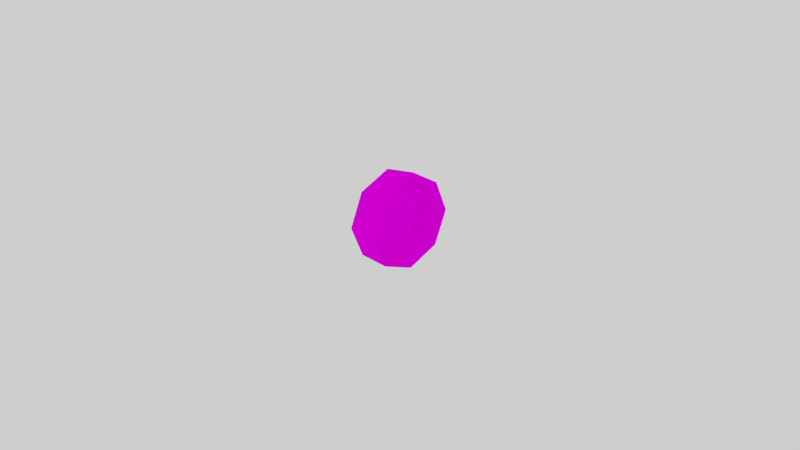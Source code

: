 # Source: roda.blend  (saved by Blender 2.91.10; exported with 4.5.12 LTS)
import bpy
from mathutils import Matrix  # noqa: F401  (used for matrix-valued properties, if any)

bpy.ops.wm.read_factory_settings(use_empty=True)
scene = bpy.context.scene
scene.name = 'Scene'

# ---- collections
col_collection = bpy.data.collections.new('Collection'); scene.collection.children.link(col_collection)

# ---- images (referenced by path relative to the original .blend; pixels are not part of the script)
import os
ASSET_DIR = os.environ.get("B2B_ASSET_DIR", "")  # directory of the original .blend (textures are referenced by path, not embedded)
HERE = os.path.dirname(os.path.abspath(__file__))  # packed textures are extracted next to this script under _unpacked/

def load_image(name, relpath, width, height, colorspace="sRGB"):
    """Load a texture the original file referenced (path relative to the .blend, or extracted next to this script)."""
    p = next((c for c in (os.path.join(HERE, relpath), os.path.join(ASSET_DIR, relpath)) if relpath and os.path.exists(c)), "")
    if p:
        img = bpy.data.images.load(p, check_existing=True)
        img.name = name
    else:  # same state as the original file: an image datablock whose file is absent (Cycles renders it pink)
        img = bpy.data.images.new(name, width, height)
        img.source = "FILE"
        img.filepath = "//" + (relpath or name)
    img.colorspace_settings.name = colorspace
    return img
img_correio_color_png = load_image('correio_color.png', 'correio_color.png', 1024, 1024, 'sRGB')

# ---- materials (node trees are filled in below, after node groups)
mat_material = bpy.data.materials.new('Material')
mat_material.alpha_threshold = 0.0
mat_material.use_transparent_shadow = False
mat_material.line_color = (0.0, 0.0, 0.0, 1.0)

# ---- material node trees
mat_material.use_nodes = True; mat_material.node_tree.nodes.clear()
_N = mat_material.node_tree.nodes; _L = mat_material.node_tree.links
n0 = _N.new('ShaderNodeOutputMaterial'); n0.name = 'Material Output'; n0.location = (300, 300)
n1 = _N.new('ShaderNodeBsdfDiffuse'); n1.name = 'Diffuse BSDF'; n1.location = (10, 300)
n1.inputs[1].default_value = 0.4
n2 = _N.new('ShaderNodeTexImage'); n2.name = 'Image Texture'; n2.location = (-280, 280)
n2.image = img_correio_color_png
_L.new(n1.outputs[0], n0.inputs[0])
_L.new(n2.outputs[0], n1.inputs[0])
n0.is_active_output = True

# ---- world
world_world = bpy.data.worlds.new('World'); scene.world = world_world
world_world.use_nodes = True; world_world.node_tree.nodes.clear()
_N = world_world.node_tree.nodes; _L = world_world.node_tree.links
n0 = _N.new('ShaderNodeOutputWorld'); n0.name = 'World Output'; n0.location = (300, 300)
n1 = _N.new('ShaderNodeBackground'); n1.name = 'Background'; n1.location = (10, 300)
n1.inputs[0].default_value = (1.0, 1.0, 1.0, 1.0)
_L.new(n1.outputs[0], n0.inputs[0])
n0.is_active_output = True
world_world.color = (0.05088, 0.05088, 0.05088)
world_world.use_sun_shadow = False
world_world.sun_shadow_jitter_overblur = 0.0

# ---- cameras
cam_camera = bpy.data.cameras.new('Camera')
cam_camera.clip_end = 100.0
cam_camera.ortho_scale = 7.314

# ---- meshes
me_cube = bpy.data.meshes.new('Cube')
me_cube.from_pydata([(0.1718, -1.49e-07, 0.5), (0.1718, -0.3536, 0.3536), (0.1718, -0.5, 0.0), (0.1718, -0.3536, -0.3536), (0.1718, -1.49e-07, -0.5), (0.1718, 0.3536, -0.3536), (0.1718, 0.5, 0.0), (0.1718, 0.3536, 0.3536), (-0.1689, -1.49e-07, 0.5), (-0.1689, -0.3536, 0.3536), (-0.1689, -0.5, 0.0), (-0.1689, -0.3536, -0.3536), (-0.1689, -1.49e-07, -0.5), (-0.1689, 0.3536, -0.3536), (-0.1689, 0.5, 0.0), (-0.1689, 0.3536, 0.3536), (-0.1689, -0.2333, 0.2333), (-0.1689, -1.49e-07, 0.33), (-0.1689, -0.33, 0.0), (-0.1689, -0.2333, -0.2333), (-0.1689, -1.49e-07, -0.33), (-0.1689, 0.2333, -0.2333), (-0.1689, 0.33, 0.0), (-0.1689, 0.2333, 0.2333), (-0.08871, -0.2333, 0.2333), (-0.08871, -1.49e-07, 0.33), (-0.08871, -0.33, 0.0), (-0.08871, -0.2333, -0.2333), (-0.08871, -1.49e-07, -0.33), (-0.08871, 0.2333, -0.2333), (-0.08871, 0.33, 0.0), (-0.08871, 0.2333, 0.2333)], [], [(6, 14, 15, 7), (4, 12, 13, 5), (2, 10, 11, 3), (0, 8, 9, 1), (7, 15, 8, 0), (5, 13, 14, 6), (3, 11, 12, 4), (1, 9, 10, 2), (15, 23, 17, 8), (18, 26, 27, 19), (13, 21, 22, 14), (11, 19, 20, 12), (9, 16, 18, 10), (14, 22, 23, 15), (12, 20, 21, 13), (10, 18, 19, 11), (8, 17, 16, 9), (24, 25, 31, 30, 29, 28, 27, 26), (17, 25, 24, 16), (23, 31, 25, 17), (21, 29, 30, 22), (19, 27, 28, 20), (16, 24, 26, 18), (22, 30, 31, 23), (20, 28, 29, 21)])
_uv = me_cube.uv_layers.new(name='UVMap')
_uv.uv.foreach_set('vector', [0.5668, 0.4795, 0.5444, 0.4795, 0.5444, 0.4972, 0.5668, 0.4972, 0.4836, 0.5001, 0.4612, 0.5001, 0.4612, 0.5253, 0.4836, 0.5253, 0.522, 0.5224, 0.5444, 0.5224, 0.5444, 0.4972, 0.522, 0.4972, 0.5668, 0.5224, 0.5444, 0.5224, 0.5444, 0.5402, 0.5668, 0.5402, 0.5668, 0.4972, 0.5444, 0.4972, 0.5444, 0.5224, 0.5668, 0.5224, 0.4836, 0.5253, 0.4612, 0.5253, 0.4612, 0.5431, 0.4836, 0.5431, 0.522, 0.4972, 0.5444, 0.4972, 0.5444, 0.4795, 0.522, 0.4795, 0.522, 0.5402, 0.5444, 0.5402, 0.5444, 0.5224, 0.522, 0.5224, 0.5042, 0.4394, 0.4999, 0.4497, 0.5116, 0.4614, 0.522, 0.4572, 0.127, 0.624, 0.1554, 0.624, 0.1554, 0.5609, 0.127, 0.5609, 0.4612, 0.4572, 0.4715, 0.4614, 0.4833, 0.4497, 0.479, 0.4394, 0.479, 0.5001, 0.4833, 0.4898, 0.4715, 0.478, 0.4612, 0.4823, 0.522, 0.4823, 0.5116, 0.478, 0.4999, 0.4898, 0.5042, 0.5001, 0.479, 0.4394, 0.4833, 0.4497, 0.4999, 0.4497, 0.5042, 0.4394, 0.4612, 0.4823, 0.4715, 0.478, 0.4715, 0.4614, 0.4612, 0.4572, 0.5042, 0.5001, 0.4999, 0.4898, 0.4833, 0.4898, 0.479, 0.5001, 0.522, 0.4572, 0.5116, 0.4614, 0.5116, 0.478, 0.522, 0.4823, 0.2364, 0.5482, 0.2364, 0.4924, 0.1969, 0.4529, 0.1411, 0.4529, 0.1017, 0.4924, 0.1017, 0.5482, 0.1411, 0.5876, 0.1969, 0.5876, 0.1554, 0.5609, 0.1838, 0.5609, 0.1838, 0.4715, 0.1554, 0.4715, 0.1554, 0.624, 0.1838, 0.624, 0.1838, 0.5609, 0.1554, 0.5609, 0.2122, 0.4084, 0.1838, 0.4084, 0.1838, 0.4715, 0.2122, 0.4715, 0.127, 0.5609, 0.1554, 0.5609, 0.1554, 0.4715, 0.127, 0.4715, 0.1894, 0.5887, 0.2394, 0.5887, 0.2394, 0.4775, 0.1894, 0.4775, 0.2122, 0.4715, 0.1838, 0.4715, 0.1838, 0.5609, 0.2122, 0.5609, 0.127, 0.4715, 0.1554, 0.4715, 0.1554, 0.4084, 0.127, 0.4084])
me_cube.materials.append(mat_material)
me_cube.use_remesh_preserve_volume = False
me_cube.use_remesh_preserve_attributes = False
me_cube.use_mirror_vertex_groups = False
me_cube.update()
me_cube.normals_split_custom_set([tuple(v) for v in zip(*[iter([0.0, 0.9239, 0.3827, 0.0, 0.9239, 0.3827, 0.0, 0.9239, 0.3827, 0.0, 0.9239, 0.3827, 0.0, 0.3827, -0.9239, 0.0, 0.3827, -0.9239, 0.0, 0.3827, -0.9239, 0.0, 0.3827, -0.9239, 0.0, -0.9239, -0.3827, 0.0, -0.9239, -0.3827, 0.0, -0.9239, -0.3827, 0.0, -0.9239, -0.3827, 0.0, -0.3827, 0.9239, 0.0, -0.3827, 0.9239, 0.0, -0.3827, 0.9239, 0.0, -0.3827, 0.9239, 0.0, 0.3827, 0.9239, 0.0, 0.3827, 0.9239, 0.0, 0.3827, 0.9239, 0.0, 0.3827, 0.9239, 0.0, 0.9239, -0.3827, 0.0, 0.9239, -0.3827, 0.0, 0.9239, -0.3827, 0.0, 0.9239, -0.3827, 0.0, -0.3827, -0.9239, 0.0, -0.3827, -0.9239, 0.0, -0.3827, -0.9239, 0.0, -0.3827, -0.9239, 0.0, -0.9239, 0.3827, 0.0, -0.9239, 0.3827, 0.0, -0.9239, 0.3827, 0.0, -0.9239, 0.3827, -1.0, 3.733e-08, 0.0, -1.0, 3.733e-08, 0.0, -1.0, 3.733e-08, 0.0, -1.0, 3.733e-08, 0.0, 0.0, 0.9239, 0.3827, 0.0, 0.9239, 0.3827, 0.0, 0.9239, 0.3827, 0.0, 0.9239, 0.3827, -1.0, 0.0, 0.0, -1.0, 0.0, 0.0, -1.0, 0.0, 0.0, -1.0, 0.0, 0.0, -1.0, 3.733e-08, 0.0, -1.0, 3.733e-08, 0.0, -1.0, 3.733e-08, 0.0, -1.0, 3.733e-08, 0.0, -1.0, 0.0, 0.0, -1.0, 0.0, 0.0, -1.0, 0.0, 0.0, -1.0, 0.0, 0.0, -1.0, 0.0, 0.0, -1.0, 0.0, 0.0, -1.0, 0.0, 0.0, -1.0, 0.0, 0.0, -1.0, -3.733e-08, 0.0, -1.0, -3.733e-08, 0.0, -1.0, -3.733e-08, 0.0, -1.0, -3.733e-08, 0.0, -1.0, 0.0, 0.0, -1.0, 0.0, 0.0, -1.0, 0.0, 0.0, -1.0, 0.0, 0.0, -1.0, 0.0, 0.0, -1.0, 0.0, 0.0, -1.0, 0.0, 0.0, -1.0, 0.0, 0.0, -1.0, 1.21e-08, 0.0, -1.0, 1.21e-08, 0.0, -1.0, 1.21e-08, 0.0, -1.0, 1.21e-08, 0.0, -1.0, 1.21e-08, 0.0, -1.0, 1.21e-08, 0.0, -1.0, 1.21e-08, 0.0, -1.0, 1.21e-08, 0.0, 0.0, 0.3827, -0.9239, 0.0, 0.3827, -0.9239, 0.0, 0.3827, -0.9239, 0.0, 0.3827, -0.9239, 0.0, -0.3827, -0.9239, 0.0, -0.3827, -0.9239, 0.0, -0.3827, -0.9239, 0.0, -0.3827, -0.9239, 0.0, -0.9239, 0.3827, 0.0, -0.9239, 0.3827, 0.0, -0.9239, 0.3827, 0.0, -0.9239, 0.3827, 0.0, 0.3827, 0.9239, 0.0, 0.3827, 0.9239, 0.0, 0.3827, 0.9239, 0.0, 0.3827, 0.9239, 0.0, 0.9239, -0.3827, 0.0, 0.9239, -0.3827, 0.0, 0.9239, -0.3827, 0.0, 0.9239, -0.3827, 0.0, -0.9239, -0.3827, 0.0, -0.9239, -0.3827, 0.0, -0.9239, -0.3827, 0.0, -0.9239, -0.3827, 0.0, -0.3827, 0.9239, 0.0, -0.3827, 0.9239, 0.0, -0.3827, 0.9239, 0.0, -0.3827, 0.9239])] * 3)])

# ---- objects
ob_cube = bpy.data.objects.new('Cube', me_cube)
ob_camera = bpy.data.objects.new('Camera', cam_camera)

# ---- transforms, parenting, visibility, modifiers, constraints
ob_cube.location = (0.0, 0.0, 0.0)
ob_cube.lock_rotations_4d = False
ob_cube.empty_display_type = 'ARROWS'
ob_cube.lineart.crease_threshold = 0.0
ob_camera.location = (7.359, -6.926, 4.958)
ob_camera.rotation_euler = (1.109, 0.0, 0.8149)
ob_camera.lock_rotations_4d = False
ob_camera.empty_display_type = 'ARROWS'
ob_camera.color = (0.0, 0.0, 0.0, 0.0)
ob_camera.display_type = 'WIRE'
ob_camera.lineart.crease_threshold = 0.0

# ---- collection membership
col_collection.objects.link(ob_cube)
col_collection.objects.link(ob_camera)

# ---- scene / render settings (as saved in the file)
scene.camera = ob_camera
scene.frame_start = 1; scene.frame_end = 250; scene.frame_set(1)
scene.render.engine = 'BLENDER_EEVEE_NEXT'
scene.cycles.use_denoising = False
scene.cycles.samples = 128
scene.cycles.sampling_pattern = 'TABULATED_SOBOL'
scene.cycles.use_adaptive_sampling = False
scene.cycles.use_light_tree = False
scene.view_settings.view_transform = 'Filmic'
bpy.context.view_layer.update()

